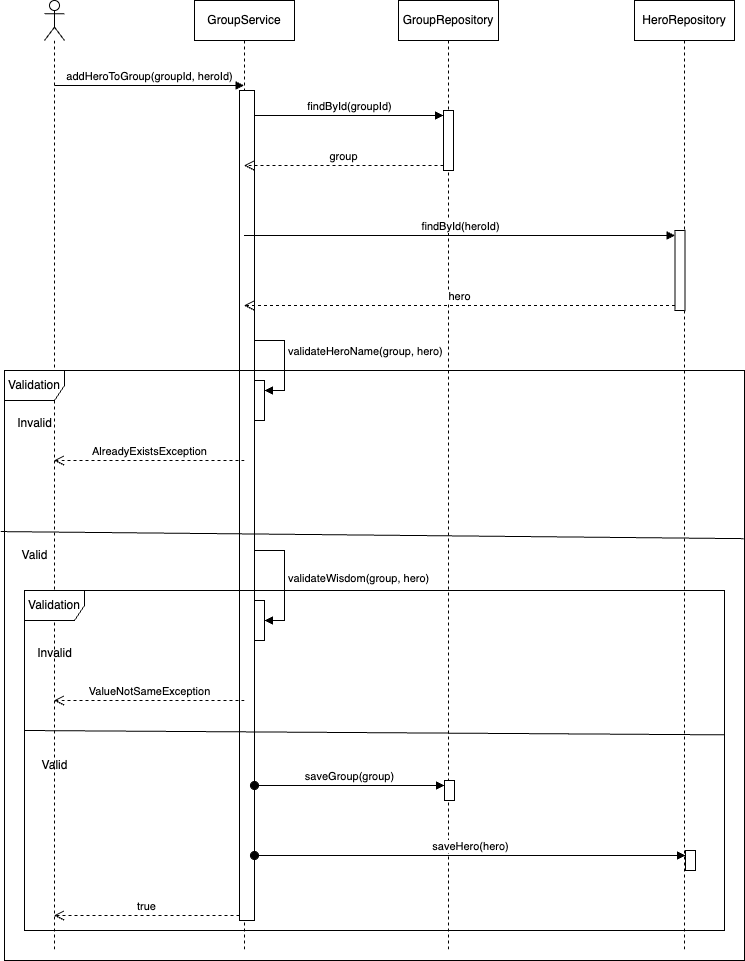

The diagram above was exported from draw.io. Its source (the exported page's mxGraphModel, read from the mxfile embedded in the PNG):
<mxGraphModel dx="954" dy="604" grid="1" gridSize="10" guides="1" tooltips="1" connect="1" arrows="1" fold="1" page="1" pageScale="1" pageWidth="827" pageHeight="1169" math="0" shadow="0">
  <root>
    <mxCell id="0" />
    <mxCell id="1" parent="0" />
    <mxCell id="ClLBJPwScbS-svVGo3NV-2" value="" style="shape=umlLifeline;perimeter=lifelinePerimeter;whiteSpace=wrap;html=1;container=1;dropTarget=0;collapsible=0;recursiveResize=0;outlineConnect=0;portConstraint=eastwest;newEdgeStyle={&quot;curved&quot;:0,&quot;rounded&quot;:0};participant=umlActor;" parent="1" vertex="1">
      <mxGeometry x="60" y="30" width="20" height="950" as="geometry" />
    </mxCell>
    <mxCell id="ClLBJPwScbS-svVGo3NV-3" value="GroupService" style="shape=umlLifeline;perimeter=lifelinePerimeter;whiteSpace=wrap;html=1;container=1;dropTarget=0;collapsible=0;recursiveResize=0;outlineConnect=0;portConstraint=eastwest;newEdgeStyle={&quot;curved&quot;:0,&quot;rounded&quot;:0};" parent="1" vertex="1">
      <mxGeometry x="210" y="30" width="100" height="950" as="geometry" />
    </mxCell>
    <mxCell id="ClLBJPwScbS-svVGo3NV-6" value="" style="html=1;points=[[0,0,0,0,5],[0,1,0,0,-5],[1,0,0,0,5],[1,1,0,0,-5]];perimeter=orthogonalPerimeter;outlineConnect=0;targetShapes=umlLifeline;portConstraint=eastwest;newEdgeStyle={&quot;curved&quot;:0,&quot;rounded&quot;:0};" parent="ClLBJPwScbS-svVGo3NV-3" vertex="1">
      <mxGeometry x="45" y="90" width="15" height="830" as="geometry" />
    </mxCell>
    <mxCell id="ClLBJPwScbS-svVGo3NV-21" value="" style="html=1;points=[[0,0,0,0,5],[0,1,0,0,-5],[1,0,0,0,5],[1,1,0,0,-5]];perimeter=orthogonalPerimeter;outlineConnect=0;targetShapes=umlLifeline;portConstraint=eastwest;newEdgeStyle={&quot;curved&quot;:0,&quot;rounded&quot;:0};" parent="ClLBJPwScbS-svVGo3NV-3" vertex="1">
      <mxGeometry x="60" y="380" width="10" height="40" as="geometry" />
    </mxCell>
    <mxCell id="ClLBJPwScbS-svVGo3NV-22" value="validateHeroName(group, hero)" style="html=1;align=left;spacingLeft=2;endArrow=block;rounded=0;edgeStyle=orthogonalEdgeStyle;curved=0;rounded=0;" parent="ClLBJPwScbS-svVGo3NV-3" target="ClLBJPwScbS-svVGo3NV-21" edge="1">
      <mxGeometry x="0.0118" relative="1" as="geometry">
        <mxPoint x="60" y="360" as="sourcePoint" />
        <Array as="points">
          <mxPoint x="60" y="340" />
          <mxPoint x="90" y="340" />
          <mxPoint x="90" y="390" />
        </Array>
        <mxPoint as="offset" />
      </mxGeometry>
    </mxCell>
    <mxCell id="ClLBJPwScbS-svVGo3NV-7" value="addHeroToGroup(groupId, heroId)" style="html=1;verticalAlign=bottom;endArrow=block;curved=0;rounded=0;" parent="1" target="ClLBJPwScbS-svVGo3NV-3" edge="1">
      <mxGeometry x="0.0026" relative="1" as="geometry">
        <mxPoint x="70" y="115" as="sourcePoint" />
        <mxPoint as="offset" />
      </mxGeometry>
    </mxCell>
    <mxCell id="ClLBJPwScbS-svVGo3NV-8" value="true" style="html=1;verticalAlign=bottom;endArrow=open;dashed=1;endSize=8;curved=0;rounded=0;exitX=0;exitY=1;exitDx=0;exitDy=-5;" parent="1" source="ClLBJPwScbS-svVGo3NV-6" target="ClLBJPwScbS-svVGo3NV-2" edge="1">
      <mxGeometry relative="1" as="geometry">
        <mxPoint x="70" y="185" as="targetPoint" />
      </mxGeometry>
    </mxCell>
    <mxCell id="ClLBJPwScbS-svVGo3NV-9" value="GroupRepository" style="shape=umlLifeline;perimeter=lifelinePerimeter;whiteSpace=wrap;html=1;container=1;dropTarget=0;collapsible=0;recursiveResize=0;outlineConnect=0;portConstraint=eastwest;newEdgeStyle={&quot;curved&quot;:0,&quot;rounded&quot;:0};" parent="1" vertex="1">
      <mxGeometry x="414" y="30" width="100" height="950" as="geometry" />
    </mxCell>
    <mxCell id="ClLBJPwScbS-svVGo3NV-15" value="" style="html=1;points=[[0,0,0,0,5],[0,1,0,0,-5],[1,0,0,0,5],[1,1,0,0,-5]];perimeter=orthogonalPerimeter;outlineConnect=0;targetShapes=umlLifeline;portConstraint=eastwest;newEdgeStyle={&quot;curved&quot;:0,&quot;rounded&quot;:0};" parent="ClLBJPwScbS-svVGo3NV-9" vertex="1">
      <mxGeometry x="45" y="110" width="10" height="60" as="geometry" />
    </mxCell>
    <mxCell id="ClLBJPwScbS-svVGo3NV-10" value="HeroRepository" style="shape=umlLifeline;perimeter=lifelinePerimeter;whiteSpace=wrap;html=1;container=1;dropTarget=0;collapsible=0;recursiveResize=0;outlineConnect=0;portConstraint=eastwest;newEdgeStyle={&quot;curved&quot;:0,&quot;rounded&quot;:0};" parent="1" vertex="1">
      <mxGeometry x="650" y="30" width="100" height="950" as="geometry" />
    </mxCell>
    <mxCell id="ClLBJPwScbS-svVGo3NV-18" value="" style="html=1;points=[[0,0,0,0,5],[0,1,0,0,-5],[1,0,0,0,5],[1,1,0,0,-5]];perimeter=orthogonalPerimeter;outlineConnect=0;targetShapes=umlLifeline;portConstraint=eastwest;newEdgeStyle={&quot;curved&quot;:0,&quot;rounded&quot;:0};" parent="ClLBJPwScbS-svVGo3NV-10" vertex="1">
      <mxGeometry x="40.5" y="230" width="10" height="80" as="geometry" />
    </mxCell>
    <mxCell id="ClLBJPwScbS-svVGo3NV-16" value="findById(groupId)" style="html=1;verticalAlign=bottom;endArrow=block;curved=0;rounded=0;entryX=0;entryY=0;entryDx=0;entryDy=5;" parent="1" source="ClLBJPwScbS-svVGo3NV-6" target="ClLBJPwScbS-svVGo3NV-15" edge="1">
      <mxGeometry x="0.0053" relative="1" as="geometry">
        <mxPoint x="310" y="145" as="sourcePoint" />
        <mxPoint as="offset" />
      </mxGeometry>
    </mxCell>
    <mxCell id="ClLBJPwScbS-svVGo3NV-17" value="group" style="html=1;verticalAlign=bottom;endArrow=open;dashed=1;endSize=8;curved=0;rounded=0;exitX=0;exitY=1;exitDx=0;exitDy=-5;" parent="1" source="ClLBJPwScbS-svVGo3NV-15" target="ClLBJPwScbS-svVGo3NV-3" edge="1">
      <mxGeometry relative="1" as="geometry">
        <mxPoint x="310" y="215" as="targetPoint" />
      </mxGeometry>
    </mxCell>
    <mxCell id="ClLBJPwScbS-svVGo3NV-19" value="findById(heroId)" style="html=1;verticalAlign=bottom;endArrow=block;curved=0;rounded=0;entryX=0;entryY=0;entryDx=0;entryDy=5;" parent="1" source="ClLBJPwScbS-svVGo3NV-3" target="ClLBJPwScbS-svVGo3NV-18" edge="1">
      <mxGeometry relative="1" as="geometry">
        <mxPoint x="570" y="265" as="sourcePoint" />
      </mxGeometry>
    </mxCell>
    <mxCell id="ClLBJPwScbS-svVGo3NV-20" value="hero" style="html=1;verticalAlign=bottom;endArrow=open;dashed=1;endSize=8;curved=0;rounded=0;exitX=0;exitY=1;exitDx=0;exitDy=-5;" parent="1" source="ClLBJPwScbS-svVGo3NV-18" target="ClLBJPwScbS-svVGo3NV-3" edge="1">
      <mxGeometry relative="1" as="geometry">
        <mxPoint x="570" y="335" as="targetPoint" />
      </mxGeometry>
    </mxCell>
    <mxCell id="ClLBJPwScbS-svVGo3NV-23" value="Validation" style="shape=umlFrame;whiteSpace=wrap;html=1;pointerEvents=0;" parent="1" vertex="1">
      <mxGeometry x="20" y="400" width="740" height="590" as="geometry" />
    </mxCell>
    <mxCell id="ClLBJPwScbS-svVGo3NV-24" value="" style="edgeStyle=none;orthogonalLoop=1;jettySize=auto;html=1;rounded=0;exitX=-0.005;exitY=0.273;exitDx=0;exitDy=0;exitPerimeter=0;entryX=0.999;entryY=0.285;entryDx=0;entryDy=0;entryPerimeter=0;endArrow=none;endFill=0;" parent="1" source="ClLBJPwScbS-svVGo3NV-23" target="ClLBJPwScbS-svVGo3NV-23" edge="1">
      <mxGeometry width="100" relative="1" as="geometry">
        <mxPoint x="25.000000000000046" y="563" as="sourcePoint" />
        <mxPoint x="723.5999999999999" y="560" as="targetPoint" />
        <Array as="points" />
      </mxGeometry>
    </mxCell>
    <mxCell id="ClLBJPwScbS-svVGo3NV-25" value="Invalid" style="text;html=1;align=center;verticalAlign=middle;resizable=0;points=[];autosize=1;strokeColor=none;fillColor=none;" parent="1" vertex="1">
      <mxGeometry x="20" y="438" width="60" height="30" as="geometry" />
    </mxCell>
    <mxCell id="ClLBJPwScbS-svVGo3NV-26" value="Valid" style="text;html=1;align=center;verticalAlign=middle;resizable=0;points=[];autosize=1;strokeColor=none;fillColor=none;" parent="1" vertex="1">
      <mxGeometry x="25" y="570" width="50" height="30" as="geometry" />
    </mxCell>
    <mxCell id="ClLBJPwScbS-svVGo3NV-27" value="AlreadyExistsException" style="html=1;verticalAlign=bottom;endArrow=open;dashed=1;endSize=8;curved=0;rounded=0;" parent="1" edge="1">
      <mxGeometry relative="1" as="geometry">
        <mxPoint x="260" y="490" as="sourcePoint" />
        <mxPoint x="69.5" y="490" as="targetPoint" />
      </mxGeometry>
    </mxCell>
    <mxCell id="ClLBJPwScbS-svVGo3NV-28" value="" style="html=1;points=[[0,0,0,0,5],[0,1,0,0,-5],[1,0,0,0,5],[1,1,0,0,-5]];perimeter=orthogonalPerimeter;outlineConnect=0;targetShapes=umlLifeline;portConstraint=eastwest;newEdgeStyle={&quot;curved&quot;:0,&quot;rounded&quot;:0};" parent="1" vertex="1">
      <mxGeometry x="270" y="630" width="10" height="40" as="geometry" />
    </mxCell>
    <mxCell id="ClLBJPwScbS-svVGo3NV-29" value="validateWisdom(group, hero)" style="html=1;align=left;spacingLeft=2;endArrow=block;rounded=0;edgeStyle=orthogonalEdgeStyle;curved=0;rounded=0;" parent="1" target="ClLBJPwScbS-svVGo3NV-28" edge="1">
      <mxGeometry x="0.008" relative="1" as="geometry">
        <mxPoint x="270" y="585" as="sourcePoint" />
        <Array as="points">
          <mxPoint x="270" y="580" />
          <mxPoint x="300" y="580" />
          <mxPoint x="300" y="650" />
        </Array>
        <mxPoint as="offset" />
      </mxGeometry>
    </mxCell>
    <mxCell id="ClLBJPwScbS-svVGo3NV-30" value="Validation" style="shape=umlFrame;whiteSpace=wrap;html=1;pointerEvents=0;" parent="1" vertex="1">
      <mxGeometry x="40" y="620" width="700" height="340" as="geometry" />
    </mxCell>
    <mxCell id="ClLBJPwScbS-svVGo3NV-31" value="Invalid" style="text;html=1;align=center;verticalAlign=middle;resizable=0;points=[];autosize=1;strokeColor=none;fillColor=none;" parent="1" vertex="1">
      <mxGeometry x="40" y="668" width="60" height="30" as="geometry" />
    </mxCell>
    <mxCell id="ClLBJPwScbS-svVGo3NV-32" value="Valid" style="text;html=1;align=center;verticalAlign=middle;resizable=0;points=[];autosize=1;strokeColor=none;fillColor=none;" parent="1" vertex="1">
      <mxGeometry x="45" y="780" width="50" height="30" as="geometry" />
    </mxCell>
    <mxCell id="ClLBJPwScbS-svVGo3NV-33" value="ValueNotSameException" style="html=1;verticalAlign=bottom;endArrow=open;dashed=1;endSize=8;curved=0;rounded=0;" parent="1" target="ClLBJPwScbS-svVGo3NV-2" edge="1">
      <mxGeometry relative="1" as="geometry">
        <mxPoint x="260" y="730" as="sourcePoint" />
        <mxPoint x="180" y="730" as="targetPoint" />
      </mxGeometry>
    </mxCell>
    <mxCell id="ClLBJPwScbS-svVGo3NV-34" value="" style="edgeStyle=none;orthogonalLoop=1;jettySize=auto;html=1;rounded=0;exitX=0.003;exitY=0.397;exitDx=0;exitDy=0;exitPerimeter=0;entryX=1.003;entryY=0.411;entryDx=0;entryDy=0;entryPerimeter=0;endArrow=none;endFill=0;" parent="1" edge="1">
      <mxGeometry width="100" relative="1" as="geometry">
        <mxPoint x="40.00000000000002" y="759.9999999999999" as="sourcePoint" />
        <mxPoint x="739.9999999999999" y="764.34" as="targetPoint" />
        <Array as="points" />
      </mxGeometry>
    </mxCell>
    <mxCell id="ClLBJPwScbS-svVGo3NV-35" value="" style="html=1;points=[[0,0,0,0,5],[0,1,0,0,-5],[1,0,0,0,5],[1,1,0,0,-5]];perimeter=orthogonalPerimeter;outlineConnect=0;targetShapes=umlLifeline;portConstraint=eastwest;newEdgeStyle={&quot;curved&quot;:0,&quot;rounded&quot;:0};" parent="1" vertex="1">
      <mxGeometry x="460" y="810" width="10" height="20" as="geometry" />
    </mxCell>
    <mxCell id="ClLBJPwScbS-svVGo3NV-36" value="saveGroup(group)" style="html=1;verticalAlign=bottom;startArrow=oval;endArrow=block;startSize=8;curved=0;rounded=0;entryX=0;entryY=0;entryDx=0;entryDy=5;" parent="1" target="ClLBJPwScbS-svVGo3NV-35" edge="1">
      <mxGeometry relative="1" as="geometry">
        <mxPoint x="270" y="815" as="sourcePoint" />
        <mxPoint as="offset" />
      </mxGeometry>
    </mxCell>
    <mxCell id="ClLBJPwScbS-svVGo3NV-37" value="" style="html=1;points=[[0,0,0,0,5],[0,1,0,0,-5],[1,0,0,0,5],[1,1,0,0,-5]];perimeter=orthogonalPerimeter;outlineConnect=0;targetShapes=umlLifeline;portConstraint=eastwest;newEdgeStyle={&quot;curved&quot;:0,&quot;rounded&quot;:0};" parent="1" vertex="1">
      <mxGeometry x="701" y="880" width="10" height="20" as="geometry" />
    </mxCell>
    <mxCell id="ClLBJPwScbS-svVGo3NV-38" value="saveHero(hero)" style="html=1;verticalAlign=bottom;startArrow=oval;endArrow=block;startSize=8;curved=0;rounded=0;entryX=0;entryY=0;entryDx=0;entryDy=5;" parent="1" source="ClLBJPwScbS-svVGo3NV-6" target="ClLBJPwScbS-svVGo3NV-37" edge="1">
      <mxGeometry relative="1" as="geometry">
        <mxPoint x="631" y="885" as="sourcePoint" />
      </mxGeometry>
    </mxCell>
  </root>
</mxGraphModel>